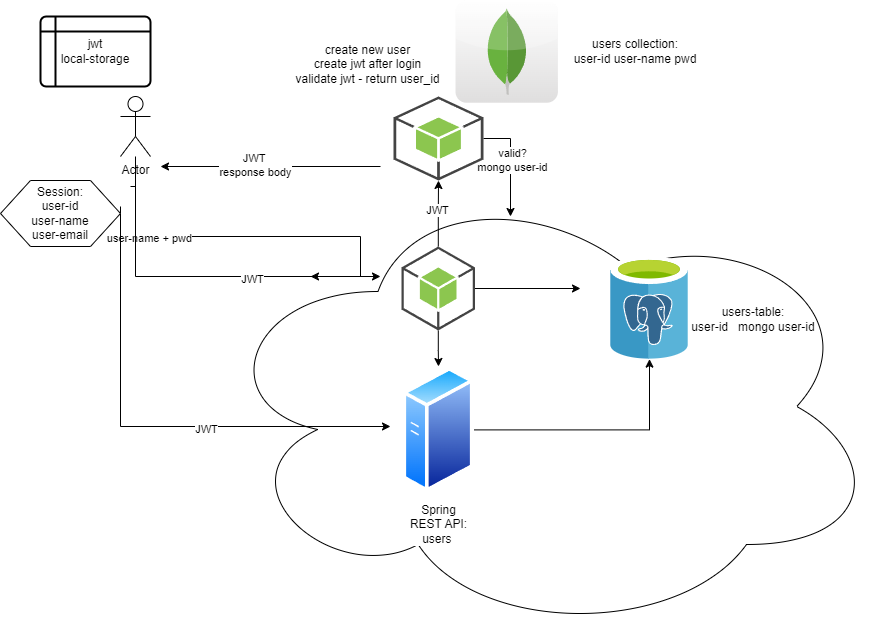

The diagram above was exported from draw.io. Its source (the exported page's mxGraphModel, read from the mxfile embedded in the PNG):
<mxGraphModel dx="1315" dy="464" grid="1" gridSize="10" guides="1" tooltips="1" connect="1" arrows="1" fold="1" page="1" pageScale="1" pageWidth="850" pageHeight="1100" math="0" shadow="0">
  <root>
    <mxCell id="0" />
    <mxCell id="1" parent="0" />
    <mxCell id="d5n6tXs14oigcKvjks0V-23" value="" style="ellipse;shape=cloud;whiteSpace=wrap;html=1;" parent="1" vertex="1">
      <mxGeometry x="180" y="210" width="670" height="460" as="geometry" />
    </mxCell>
    <mxCell id="d5n6tXs14oigcKvjks0V-20" style="edgeStyle=orthogonalEdgeStyle;rounded=0;orthogonalLoop=1;jettySize=auto;html=1;" parent="1" source="d5n6tXs14oigcKvjks0V-1" edge="1">
      <mxGeometry relative="1" as="geometry">
        <mxPoint x="480" y="250" as="targetPoint" />
      </mxGeometry>
    </mxCell>
    <mxCell id="d5n6tXs14oigcKvjks0V-21" value="valid?&lt;div&gt;mongo user-id&lt;/div&gt;" style="edgeLabel;html=1;align=center;verticalAlign=middle;resizable=0;points=[];" parent="d5n6tXs14oigcKvjks0V-20" vertex="1" connectable="0">
      <mxGeometry x="-0.0923" y="1" relative="1" as="geometry">
        <mxPoint as="offset" />
      </mxGeometry>
    </mxCell>
    <mxCell id="d5n6tXs14oigcKvjks0V-1" value="" style="outlineConnect=0;dashed=0;verticalLabelPosition=bottom;verticalAlign=top;align=center;html=1;shape=mxgraph.aws3.android;fillColor=#8CC64F;gradientColor=none;" parent="1" vertex="1">
      <mxGeometry x="363" y="130" width="90" height="84" as="geometry" />
    </mxCell>
    <mxCell id="d5n6tXs14oigcKvjks0V-6" style="edgeStyle=orthogonalEdgeStyle;rounded=0;orthogonalLoop=1;jettySize=auto;html=1;" parent="1" source="d5n6tXs14oigcKvjks0V-2" edge="1">
      <mxGeometry relative="1" as="geometry">
        <mxPoint x="550" y="322" as="targetPoint" />
      </mxGeometry>
    </mxCell>
    <mxCell id="d5n6tXs14oigcKvjks0V-18" style="edgeStyle=orthogonalEdgeStyle;rounded=0;orthogonalLoop=1;jettySize=auto;html=1;" parent="1" source="d5n6tXs14oigcKvjks0V-2" target="d5n6tXs14oigcKvjks0V-1" edge="1">
      <mxGeometry relative="1" as="geometry" />
    </mxCell>
    <mxCell id="d5n6tXs14oigcKvjks0V-19" value="JWT" style="edgeLabel;html=1;align=center;verticalAlign=middle;resizable=0;points=[];" parent="d5n6tXs14oigcKvjks0V-18" vertex="1" connectable="0">
      <mxGeometry x="0.115" y="2" relative="1" as="geometry">
        <mxPoint as="offset" />
      </mxGeometry>
    </mxCell>
    <mxCell id="d5n6tXs14oigcKvjks0V-26" style="edgeStyle=orthogonalEdgeStyle;rounded=0;orthogonalLoop=1;jettySize=auto;html=1;entryX=0.5;entryY=0;entryDx=0;entryDy=0;" parent="1" source="d5n6tXs14oigcKvjks0V-2" target="d5n6tXs14oigcKvjks0V-3" edge="1">
      <mxGeometry relative="1" as="geometry" />
    </mxCell>
    <mxCell id="d5n6tXs14oigcKvjks0V-2" value="" style="outlineConnect=0;dashed=0;verticalLabelPosition=bottom;verticalAlign=top;align=center;html=1;shape=mxgraph.aws3.android;fillColor=#8CC64F;gradientColor=none;" parent="1" vertex="1">
      <mxGeometry x="371" y="280" width="73.5" height="84" as="geometry" />
    </mxCell>
    <mxCell id="d5n6tXs14oigcKvjks0V-7" style="edgeStyle=orthogonalEdgeStyle;rounded=0;orthogonalLoop=1;jettySize=auto;html=1;" parent="1" source="d5n6tXs14oigcKvjks0V-3" target="d5n6tXs14oigcKvjks0V-5" edge="1">
      <mxGeometry relative="1" as="geometry" />
    </mxCell>
    <mxCell id="d5n6tXs14oigcKvjks0V-3" value="Spring&lt;div&gt;REST API:&lt;/div&gt;&lt;div&gt;users&amp;nbsp;&lt;/div&gt;" style="image;aspect=fixed;perimeter=ellipsePerimeter;html=1;align=center;shadow=0;dashed=0;spacingTop=3;image=img/lib/active_directory/generic_server.svg;" parent="1" vertex="1">
      <mxGeometry x="372.5" y="400" width="71" height="126.79" as="geometry" />
    </mxCell>
    <mxCell id="d5n6tXs14oigcKvjks0V-4" value="" style="dashed=0;outlineConnect=0;html=1;align=center;labelPosition=center;verticalLabelPosition=bottom;verticalAlign=top;shape=mxgraph.webicons.mongodb;gradientColor=#DFDEDE" parent="1" vertex="1">
      <mxGeometry x="425" y="33.8" width="102.4" height="102.4" as="geometry" />
    </mxCell>
    <mxCell id="d5n6tXs14oigcKvjks0V-5" value="" style="image;sketch=0;aspect=fixed;html=1;points=[];align=center;fontSize=12;image=img/lib/mscae/Azure_Database_for_PostgreSQL_servers.svg;" parent="1" vertex="1">
      <mxGeometry x="580" y="290" width="78" height="102.63" as="geometry" />
    </mxCell>
    <mxCell id="d5n6tXs14oigcKvjks0V-9" value="users-table:&lt;div&gt;user-id&amp;nbsp; &amp;nbsp;mongo user-id&lt;/div&gt;" style="text;html=1;align=center;verticalAlign=middle;whiteSpace=wrap;rounded=0;" parent="1" vertex="1">
      <mxGeometry x="648" y="312.63" width="150" height="80" as="geometry" />
    </mxCell>
    <mxCell id="d5n6tXs14oigcKvjks0V-10" value="users collection:&lt;div&gt;user-id user-name pwd&lt;/div&gt;" style="text;html=1;align=center;verticalAlign=middle;whiteSpace=wrap;rounded=0;" parent="1" vertex="1">
      <mxGeometry x="530" y="70" width="150" height="30" as="geometry" />
    </mxCell>
    <mxCell id="d5n6tXs14oigcKvjks0V-13" style="edgeStyle=orthogonalEdgeStyle;rounded=0;orthogonalLoop=1;jettySize=auto;html=1;" parent="1" source="d5n6tXs14oigcKvjks0V-12" edge="1">
      <mxGeometry relative="1" as="geometry">
        <mxPoint x="280" y="310" as="targetPoint" />
        <Array as="points">
          <mxPoint x="105" y="270" />
          <mxPoint x="330" y="270" />
          <mxPoint x="330" y="310" />
        </Array>
      </mxGeometry>
    </mxCell>
    <mxCell id="d5n6tXs14oigcKvjks0V-36" value="user-name + pwd" style="edgeLabel;html=1;align=center;verticalAlign=middle;resizable=0;points=[];" parent="d5n6tXs14oigcKvjks0V-13" vertex="1" connectable="0">
      <mxGeometry x="-0.5315" y="-1" relative="1" as="geometry">
        <mxPoint as="offset" />
      </mxGeometry>
    </mxCell>
    <mxCell id="d5n6tXs14oigcKvjks0V-16" style="edgeStyle=orthogonalEdgeStyle;rounded=0;orthogonalLoop=1;jettySize=auto;html=1;" parent="1" edge="1">
      <mxGeometry relative="1" as="geometry">
        <mxPoint x="100" y="220" as="sourcePoint" />
        <mxPoint x="350" y="310" as="targetPoint" />
        <Array as="points">
          <mxPoint x="105" y="310" />
        </Array>
      </mxGeometry>
    </mxCell>
    <mxCell id="d5n6tXs14oigcKvjks0V-17" value="JWT" style="edgeLabel;html=1;align=center;verticalAlign=middle;resizable=0;points=[];" parent="d5n6tXs14oigcKvjks0V-16" vertex="1" connectable="0">
      <mxGeometry x="0.2435" y="-2" relative="1" as="geometry">
        <mxPoint as="offset" />
      </mxGeometry>
    </mxCell>
    <mxCell id="d5n6tXs14oigcKvjks0V-12" value="Actor" style="shape=umlActor;verticalLabelPosition=bottom;verticalAlign=top;html=1;outlineConnect=0;" parent="1" vertex="1">
      <mxGeometry x="90" y="130" width="30" height="60" as="geometry" />
    </mxCell>
    <mxCell id="d5n6tXs14oigcKvjks0V-14" value="" style="endArrow=classic;html=1;rounded=0;" parent="1" edge="1">
      <mxGeometry width="50" height="50" relative="1" as="geometry">
        <mxPoint x="350" y="200" as="sourcePoint" />
        <mxPoint x="130" y="200" as="targetPoint" />
      </mxGeometry>
    </mxCell>
    <mxCell id="d5n6tXs14oigcKvjks0V-15" value="JWT&amp;nbsp;&lt;div&gt;response body&lt;/div&gt;" style="edgeLabel;html=1;align=center;verticalAlign=middle;resizable=0;points=[];" parent="d5n6tXs14oigcKvjks0V-14" vertex="1" connectable="0">
      <mxGeometry x="0.15" y="-2" relative="1" as="geometry">
        <mxPoint as="offset" />
      </mxGeometry>
    </mxCell>
    <mxCell id="d5n6tXs14oigcKvjks0V-24" style="edgeStyle=orthogonalEdgeStyle;rounded=0;orthogonalLoop=1;jettySize=auto;html=1;" parent="1" edge="1">
      <mxGeometry relative="1" as="geometry">
        <mxPoint x="90" y="240" as="sourcePoint" />
        <mxPoint x="360" y="460" as="targetPoint" />
        <Array as="points">
          <mxPoint x="90" y="240" />
          <mxPoint x="90" y="460" />
        </Array>
      </mxGeometry>
    </mxCell>
    <mxCell id="d5n6tXs14oigcKvjks0V-25" value="JWT" style="edgeLabel;html=1;align=center;verticalAlign=middle;resizable=0;points=[];" parent="d5n6tXs14oigcKvjks0V-24" vertex="1" connectable="0">
      <mxGeometry x="0.2435" y="-2" relative="1" as="geometry">
        <mxPoint as="offset" />
      </mxGeometry>
    </mxCell>
    <mxCell id="d5n6tXs14oigcKvjks0V-31" value="jwt&lt;div&gt;local-storage&lt;/div&gt;" style="shape=internalStorage;whiteSpace=wrap;html=1;dx=15;dy=15;rounded=1;arcSize=8;strokeWidth=2;" parent="1" vertex="1">
      <mxGeometry x="10" y="50" width="110" height="70" as="geometry" />
    </mxCell>
    <mxCell id="d5n6tXs14oigcKvjks0V-33" value="&lt;div&gt;Session:&lt;/div&gt;user-id&lt;div&gt;user-name&lt;br&gt;&lt;div&gt;user-email&lt;/div&gt;&lt;/div&gt;" style="shape=hexagon;perimeter=hexagonPerimeter2;whiteSpace=wrap;html=1;size=0.25" parent="1" vertex="1">
      <mxGeometry x="-30" y="214" width="120" height="66" as="geometry" />
    </mxCell>
    <mxCell id="d5n6tXs14oigcKvjks0V-37" value="&lt;div&gt;create new user&lt;/div&gt;create jwt after login&lt;div&gt;validate jwt - return user_id&lt;/div&gt;&lt;div&gt;&lt;br&gt;&lt;/div&gt;" style="text;html=1;align=center;verticalAlign=middle;whiteSpace=wrap;rounded=0;" parent="1" vertex="1">
      <mxGeometry x="250" y="90" width="175" height="30" as="geometry" />
    </mxCell>
  </root>
</mxGraphModel>